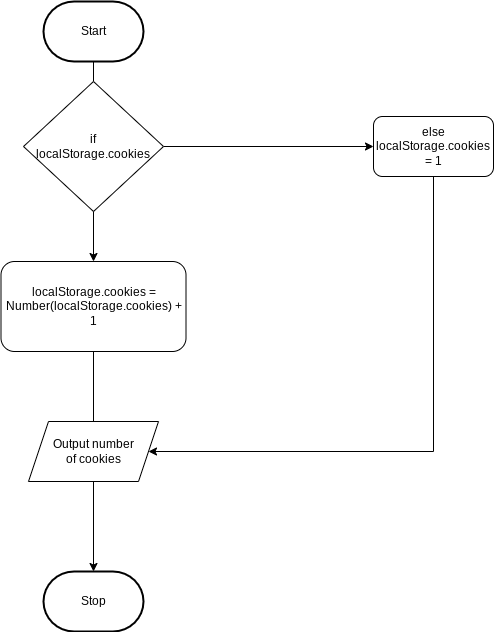

The diagram above was exported from draw.io. Its source (the exported page's mxGraphModel, read from the mxfile embedded in the PNG):
<mxGraphModel dx="1086" dy="743" grid="1" gridSize="10" guides="1" tooltips="1" connect="1" arrows="1" fold="1" page="1" pageScale="1" pageWidth="850" pageHeight="1100" math="0" shadow="0">
  <root>
    <mxCell id="0" />
    <mxCell id="1" parent="0" />
    <mxCell id="4" style="edgeStyle=orthogonalEdgeStyle;html=1;rounded=0;startArrow=none;" parent="1" source="12" target="3" edge="1">
      <mxGeometry relative="1" as="geometry" />
    </mxCell>
    <mxCell id="2" value="Start" style="strokeWidth=2;html=1;shape=mxgraph.flowchart.terminator;whiteSpace=wrap;" parent="1" vertex="1">
      <mxGeometry x="230" y="30" width="100" height="60" as="geometry" />
    </mxCell>
    <mxCell id="3" value="Stop" style="strokeWidth=2;html=1;shape=mxgraph.flowchart.terminator;whiteSpace=wrap;" parent="1" vertex="1">
      <mxGeometry x="230" y="600" width="100" height="60" as="geometry" />
    </mxCell>
    <mxCell id="6" value="" style="edgeStyle=orthogonalEdgeStyle;html=1;rounded=0;endArrow=none;" edge="1" parent="1" source="2" target="5">
      <mxGeometry relative="1" as="geometry">
        <mxPoint x="280" y="90" as="sourcePoint" />
        <mxPoint x="280" y="450" as="targetPoint" />
      </mxGeometry>
    </mxCell>
    <mxCell id="9" style="edgeStyle=none;html=1;" edge="1" parent="1" source="5" target="7">
      <mxGeometry relative="1" as="geometry" />
    </mxCell>
    <mxCell id="5" value="if &lt;br&gt;localStorage.cookies" style="rhombus;whiteSpace=wrap;html=1;" vertex="1" parent="1">
      <mxGeometry x="210" y="110" width="140" height="130" as="geometry" />
    </mxCell>
    <mxCell id="14" style="edgeStyle=none;html=1;endArrow=none;endFill=0;" edge="1" parent="1" source="7">
      <mxGeometry relative="1" as="geometry">
        <mxPoint x="620" y="480" as="targetPoint" />
      </mxGeometry>
    </mxCell>
    <mxCell id="7" value="else localStorage.cookies = 1" style="rounded=1;whiteSpace=wrap;html=1;" vertex="1" parent="1">
      <mxGeometry x="560" y="145" width="120" height="60" as="geometry" />
    </mxCell>
    <mxCell id="11" value="" style="edgeStyle=orthogonalEdgeStyle;html=1;rounded=0;startArrow=none;endArrow=classic;endFill=1;" edge="1" parent="1" source="5" target="10">
      <mxGeometry relative="1" as="geometry">
        <mxPoint x="280" y="240" as="sourcePoint" />
        <mxPoint x="280" y="450" as="targetPoint" />
      </mxGeometry>
    </mxCell>
    <mxCell id="10" value="localStorage.cookies = Number(localStorage.cookies) + 1" style="rounded=1;whiteSpace=wrap;html=1;" vertex="1" parent="1">
      <mxGeometry x="187.5" y="290" width="185" height="90" as="geometry" />
    </mxCell>
    <mxCell id="13" value="" style="edgeStyle=orthogonalEdgeStyle;html=1;rounded=0;startArrow=none;endArrow=none;" edge="1" parent="1" source="10" target="12">
      <mxGeometry relative="1" as="geometry">
        <mxPoint x="280" y="380" as="sourcePoint" />
        <mxPoint x="280" y="560" as="targetPoint" />
      </mxGeometry>
    </mxCell>
    <mxCell id="15" style="edgeStyle=none;html=1;endArrow=none;endFill=0;startArrow=classic;startFill=1;" edge="1" parent="1" source="12">
      <mxGeometry relative="1" as="geometry">
        <mxPoint x="620" y="480" as="targetPoint" />
      </mxGeometry>
    </mxCell>
    <mxCell id="12" value="Output number &lt;br&gt;of cookies" style="shape=parallelogram;perimeter=parallelogramPerimeter;whiteSpace=wrap;html=1;fixedSize=1;" vertex="1" parent="1">
      <mxGeometry x="215" y="450" width="130" height="60" as="geometry" />
    </mxCell>
  </root>
</mxGraphModel>